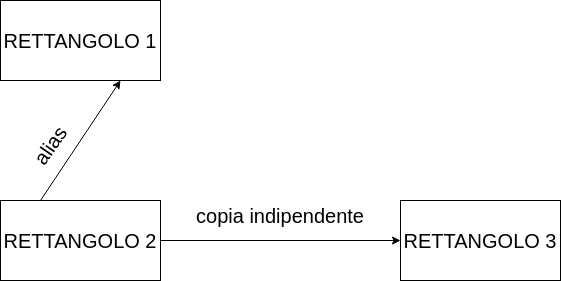

The diagram above was exported from draw.io. Its source (the exported page's mxGraphModel, read from the mxfile embedded in the PNG):
<mxGraphModel dx="1422" dy="772" grid="1" gridSize="10" guides="1" tooltips="1" connect="1" arrows="1" fold="1" page="1" pageScale="1" pageWidth="827" pageHeight="1169" math="0" shadow="0">
  <root>
    <mxCell id="0" />
    <mxCell id="1" parent="0" />
    <mxCell id="k2Y7xGHicYEH0l_hrGMo-26" value="RETTANGOLO 1" style="rounded=0;whiteSpace=wrap;html=1;fontSize=20;" vertex="1" parent="1">
      <mxGeometry x="80" y="40" width="160" height="80" as="geometry" />
    </mxCell>
    <mxCell id="k2Y7xGHicYEH0l_hrGMo-27" value="RETTANGOLO 2" style="rounded=0;whiteSpace=wrap;html=1;fontSize=20;" vertex="1" parent="1">
      <mxGeometry x="80" y="240" width="160" height="80" as="geometry" />
    </mxCell>
    <mxCell id="k2Y7xGHicYEH0l_hrGMo-28" value="RETTANGOLO 3" style="rounded=0;whiteSpace=wrap;html=1;fontSize=20;" vertex="1" parent="1">
      <mxGeometry x="480" y="240" width="160" height="80" as="geometry" />
    </mxCell>
    <mxCell id="k2Y7xGHicYEH0l_hrGMo-30" value="" style="endArrow=classic;html=1;rounded=0;fontSize=20;exitX=1;exitY=0.5;exitDx=0;exitDy=0;entryX=0;entryY=0.5;entryDx=0;entryDy=0;" edge="1" parent="1" source="k2Y7xGHicYEH0l_hrGMo-27" target="k2Y7xGHicYEH0l_hrGMo-28">
      <mxGeometry width="50" height="50" relative="1" as="geometry">
        <mxPoint x="390" y="310" as="sourcePoint" />
        <mxPoint x="440" y="260" as="targetPoint" />
      </mxGeometry>
    </mxCell>
    <mxCell id="k2Y7xGHicYEH0l_hrGMo-33" value="" style="endArrow=classic;html=1;rounded=0;fontSize=20;exitX=0.25;exitY=0;exitDx=0;exitDy=0;entryX=0.75;entryY=1;entryDx=0;entryDy=0;" edge="1" parent="1" source="k2Y7xGHicYEH0l_hrGMo-27" target="k2Y7xGHicYEH0l_hrGMo-26">
      <mxGeometry width="50" height="50" relative="1" as="geometry">
        <mxPoint x="390" y="310" as="sourcePoint" />
        <mxPoint x="440" y="260" as="targetPoint" />
      </mxGeometry>
    </mxCell>
    <mxCell id="k2Y7xGHicYEH0l_hrGMo-35" value="alias" style="text;html=1;strokeColor=none;fillColor=none;align=center;verticalAlign=middle;whiteSpace=wrap;rounded=0;fontSize=20;rotation=-55;" vertex="1" parent="1">
      <mxGeometry x="100" y="170" width="60" height="30" as="geometry" />
    </mxCell>
    <mxCell id="k2Y7xGHicYEH0l_hrGMo-36" value="copia indipendente" style="text;html=1;strokeColor=none;fillColor=none;align=center;verticalAlign=middle;whiteSpace=wrap;rounded=0;fontSize=20;" vertex="1" parent="1">
      <mxGeometry x="260" y="240" width="200" height="30" as="geometry" />
    </mxCell>
  </root>
</mxGraphModel>